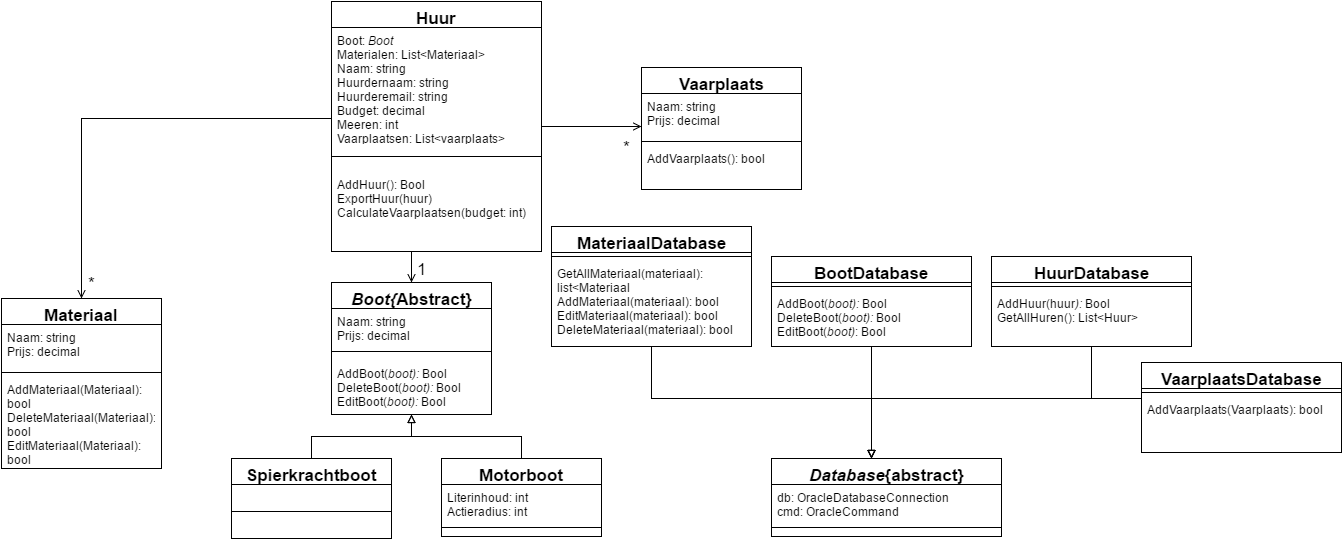

The diagram above was exported from draw.io. Its source (the exported page's mxGraphModel, read from the mxfile embedded in the PNG):
<mxGraphModel dx="1434" dy="1160" grid="1" gridSize="10" guides="1" tooltips="1" connect="1" arrows="1" fold="1" page="0" pageScale="1" pageWidth="826" pageHeight="1169" background="#ffffff" math="0" shadow="0">
  <root>
    <mxCell id="0" style=";html=1;" />
    <mxCell id="1" style=";html=1;" parent="0" />
    <mxCell id="150" style="edgeStyle=orthogonalEdgeStyle;rounded=0;html=1;startArrow=open;startFill=0;endArrow=none;endFill=0;jettySize=auto;orthogonalLoop=1;strokeColor=#000000;fontSize=17;" edge="1" parent="1" source="114" target="145">
      <mxGeometry relative="1" as="geometry">
        <Array as="points">
          <mxPoint x="340" y="-30" />
        </Array>
      </mxGeometry>
    </mxCell>
    <mxCell id="160" value="*" style="text;html=1;resizable=0;points=[];align=center;verticalAlign=middle;labelBackgroundColor=#ffffff;fontSize=17;" vertex="1" connectable="0" parent="150">
      <mxGeometry x="0.9209" y="-5" relative="1" as="geometry">
        <mxPoint x="-223" y="159" as="offset" />
      </mxGeometry>
    </mxCell>
    <mxCell id="114" value="Materiaal" style="swimlane;html=1;fontStyle=1;align=center;verticalAlign=top;childLayout=stackLayout;horizontal=1;startSize=26;horizontalStack=0;resizeParent=1;resizeLast=0;collapsible=1;marginBottom=0;swimlaneFillColor=#ffffff;fontSize=17;" vertex="1" parent="1">
      <mxGeometry x="260" y="150" width="160" height="170" as="geometry" />
    </mxCell>
    <mxCell id="115" value="Naam: string&lt;div&gt;Prijs: decimal&lt;/div&gt;" style="text;html=1;strokeColor=none;fillColor=none;align=left;verticalAlign=top;spacingLeft=4;spacingRight=4;whiteSpace=wrap;overflow=hidden;rotatable=0;points=[[0,0.5],[1,0.5]];portConstraint=eastwest;" vertex="1" parent="114">
      <mxGeometry y="26" width="160" height="44" as="geometry" />
    </mxCell>
    <mxCell id="116" value="" style="line;html=1;strokeWidth=1;fillColor=none;align=left;verticalAlign=middle;spacingTop=-1;spacingLeft=3;spacingRight=3;rotatable=0;labelPosition=right;points=[];portConstraint=eastwest;" vertex="1" parent="114">
      <mxGeometry y="70" width="160" height="8" as="geometry" />
    </mxCell>
    <mxCell id="170" value="AddMateriaal(Materiaal): bool&lt;div&gt;DeleteMateriaal(Materiaal): bool&lt;/div&gt;&lt;div&gt;EditMateriaal(Materiaal): bool&lt;/div&gt;" style="text;html=1;strokeColor=none;fillColor=none;align=left;verticalAlign=top;spacingLeft=4;spacingRight=4;whiteSpace=wrap;overflow=hidden;rotatable=0;points=[[0,0.5],[1,0.5]];portConstraint=eastwest;" vertex="1" parent="114">
      <mxGeometry y="78" width="160" height="92" as="geometry" />
    </mxCell>
    <mxCell id="138" style="edgeStyle=orthogonalEdgeStyle;rounded=0;html=1;startArrow=block;startFill=0;endArrow=none;endFill=0;jettySize=auto;orthogonalLoop=1;strokeColor=#000000;fontSize=17;" edge="1" parent="1" source="118" target="134">
      <mxGeometry relative="1" as="geometry" />
    </mxCell>
    <mxCell id="139" style="edgeStyle=orthogonalEdgeStyle;rounded=0;html=1;startArrow=block;startFill=0;endArrow=none;endFill=0;jettySize=auto;orthogonalLoop=1;strokeColor=#000000;fontSize=17;" edge="1" parent="1" source="118" target="131">
      <mxGeometry relative="1" as="geometry" />
    </mxCell>
    <mxCell id="149" style="edgeStyle=orthogonalEdgeStyle;rounded=0;html=1;startArrow=open;startFill=0;endArrow=none;endFill=0;jettySize=auto;orthogonalLoop=1;strokeColor=#000000;fontSize=17;" edge="1" parent="1" source="118" target="145">
      <mxGeometry relative="1" as="geometry">
        <Array as="points">
          <mxPoint x="670" y="110" />
          <mxPoint x="670" y="110" />
        </Array>
      </mxGeometry>
    </mxCell>
    <mxCell id="159" value="1" style="text;html=1;resizable=0;points=[];align=center;verticalAlign=middle;labelBackgroundColor=#ffffff;fontSize=17;" vertex="1" connectable="0" parent="149">
      <mxGeometry x="0.5484" y="-14" relative="1" as="geometry">
        <mxPoint x="-4" y="10" as="offset" />
      </mxGeometry>
    </mxCell>
    <mxCell id="118" value="&lt;i&gt;Boot{&lt;/i&gt;Abstract}" style="swimlane;html=1;fontStyle=1;align=center;verticalAlign=top;childLayout=stackLayout;horizontal=1;startSize=26;horizontalStack=0;resizeParent=1;resizeLast=1;collapsible=1;marginBottom=0;swimlaneFillColor=#ffffff;fontSize=17;" vertex="1" parent="1">
      <mxGeometry x="590" y="134" width="160" height="132" as="geometry" />
    </mxCell>
    <mxCell id="119" value="Naam: string&lt;div&gt;Prijs: decimal&lt;/div&gt;" style="text;html=1;strokeColor=none;fillColor=none;align=left;verticalAlign=top;spacingLeft=4;spacingRight=4;whiteSpace=wrap;overflow=hidden;rotatable=0;points=[[0,0.5],[1,0.5]];portConstraint=eastwest;" vertex="1" parent="118">
      <mxGeometry y="26" width="160" height="34" as="geometry" />
    </mxCell>
    <mxCell id="120" value="" style="line;html=1;strokeWidth=1;fillColor=none;align=left;verticalAlign=middle;spacingTop=-1;spacingLeft=3;spacingRight=3;rotatable=0;labelPosition=right;points=[];portConstraint=eastwest;" vertex="1" parent="118">
      <mxGeometry y="60" width="160" height="18" as="geometry" />
    </mxCell>
    <mxCell id="171" value="AddBoot(&lt;i&gt;boot): &lt;/i&gt;Bool&lt;div&gt;DeleteBoot(&lt;i&gt;boot): &lt;/i&gt;Bool&lt;/div&gt;&lt;div&gt;EditBoot(&lt;i&gt;boot): &lt;/i&gt;Bool&lt;/div&gt;" style="text;html=1;strokeColor=none;fillColor=none;align=left;verticalAlign=top;spacingLeft=4;spacingRight=4;whiteSpace=wrap;overflow=hidden;rotatable=0;points=[[0,0.5],[1,0.5]];portConstraint=eastwest;" vertex="1" parent="118">
      <mxGeometry y="78" width="160" height="52" as="geometry" />
    </mxCell>
    <mxCell id="122" value="BootDatabase" style="swimlane;html=1;fontStyle=1;align=center;verticalAlign=top;childLayout=stackLayout;horizontal=1;startSize=26;horizontalStack=0;resizeParent=1;resizeLast=0;collapsible=1;marginBottom=0;swimlaneFillColor=#ffffff;fontSize=17;" vertex="1" parent="1">
      <mxGeometry x="1030" y="108" width="200" height="90" as="geometry" />
    </mxCell>
    <mxCell id="124" value="" style="line;html=1;strokeWidth=1;fillColor=none;align=left;verticalAlign=middle;spacingTop=-1;spacingLeft=3;spacingRight=3;rotatable=0;labelPosition=right;points=[];portConstraint=eastwest;" vertex="1" parent="122">
      <mxGeometry y="26" width="200" height="8" as="geometry" />
    </mxCell>
    <mxCell id="125" value="AddBoot(&lt;i&gt;boot): &lt;/i&gt;Bool&lt;div&gt;DeleteBoot(&lt;i&gt;boot): &lt;/i&gt;Bool&lt;/div&gt;&lt;div&gt;EditBoot(&lt;i&gt;boot)&lt;/i&gt;: Bool&lt;/div&gt;" style="text;html=1;strokeColor=none;fillColor=none;align=left;verticalAlign=top;spacingLeft=4;spacingRight=4;whiteSpace=wrap;overflow=hidden;rotatable=0;points=[[0,0.5],[1,0.5]];portConstraint=eastwest;" vertex="1" parent="122">
      <mxGeometry y="34" width="200" height="56" as="geometry" />
    </mxCell>
    <mxCell id="140" style="edgeStyle=orthogonalEdgeStyle;rounded=0;html=1;startArrow=block;startFill=0;endArrow=none;endFill=0;jettySize=auto;orthogonalLoop=1;strokeColor=#000000;fontSize=17;" edge="1" parent="1" source="126" target="122">
      <mxGeometry relative="1" as="geometry">
        <Array as="points">
          <mxPoint x="1130" y="290" />
          <mxPoint x="1130" y="290" />
        </Array>
      </mxGeometry>
    </mxCell>
    <mxCell id="126" value="&lt;i&gt;Database&lt;/i&gt;{abstract}" style="swimlane;html=1;fontStyle=1;align=center;verticalAlign=top;childLayout=stackLayout;horizontal=1;startSize=26;horizontalStack=0;resizeParent=1;resizeLast=0;collapsible=1;marginBottom=0;swimlaneFillColor=#ffffff;fontSize=17;" vertex="1" parent="1">
      <mxGeometry x="1030" y="310" width="230" height="78" as="geometry" />
    </mxCell>
    <mxCell id="127" value="db: OracleDatabaseConnection&lt;div&gt;cmd: OracleCommand&lt;/div&gt;" style="text;html=1;strokeColor=none;fillColor=none;align=left;verticalAlign=top;spacingLeft=4;spacingRight=4;whiteSpace=wrap;overflow=hidden;rotatable=0;points=[[0,0.5],[1,0.5]];portConstraint=eastwest;" vertex="1" parent="126">
      <mxGeometry y="26" width="230" height="34" as="geometry" />
    </mxCell>
    <mxCell id="128" value="" style="line;html=1;strokeWidth=1;fillColor=none;align=left;verticalAlign=middle;spacingTop=-1;spacingLeft=3;spacingRight=3;rotatable=0;labelPosition=right;points=[];portConstraint=eastwest;" vertex="1" parent="126">
      <mxGeometry y="60" width="230" height="18" as="geometry" />
    </mxCell>
    <mxCell id="131" value="Motorboot" style="swimlane;html=1;fontStyle=1;align=center;verticalAlign=top;childLayout=stackLayout;horizontal=1;startSize=26;horizontalStack=0;resizeParent=1;resizeLast=0;collapsible=1;marginBottom=0;swimlaneFillColor=#ffffff;fontSize=17;" vertex="1" parent="1">
      <mxGeometry x="700" y="310" width="160" height="78" as="geometry" />
    </mxCell>
    <mxCell id="132" value="Literinhoud: int&lt;div&gt;Actieradius: int&lt;/div&gt;" style="text;html=1;strokeColor=none;fillColor=none;align=left;verticalAlign=top;spacingLeft=4;spacingRight=4;whiteSpace=wrap;overflow=hidden;rotatable=0;points=[[0,0.5],[1,0.5]];portConstraint=eastwest;" vertex="1" parent="131">
      <mxGeometry y="26" width="160" height="34" as="geometry" />
    </mxCell>
    <mxCell id="133" value="" style="line;html=1;strokeWidth=1;fillColor=none;align=left;verticalAlign=middle;spacingTop=-1;spacingLeft=3;spacingRight=3;rotatable=0;labelPosition=right;points=[];portConstraint=eastwest;" vertex="1" parent="131">
      <mxGeometry y="60" width="160" height="18" as="geometry" />
    </mxCell>
    <mxCell id="134" value="Spierkrachtboot" style="swimlane;html=1;fontStyle=1;align=center;verticalAlign=top;childLayout=stackLayout;horizontal=1;startSize=26;horizontalStack=0;resizeParent=1;resizeLast=0;collapsible=1;marginBottom=0;swimlaneFillColor=#ffffff;fontSize=17;" vertex="1" parent="1">
      <mxGeometry x="490" y="310" width="160" height="80" as="geometry" />
    </mxCell>
    <mxCell id="136" value="" style="line;html=1;strokeWidth=1;fillColor=none;align=left;verticalAlign=middle;spacingTop=-1;spacingLeft=3;spacingRight=3;rotatable=0;labelPosition=right;points=[];portConstraint=eastwest;" vertex="1" parent="134">
      <mxGeometry y="26" width="160" height="54" as="geometry" />
    </mxCell>
    <mxCell id="145" value="Huur" style="swimlane;html=1;fontStyle=1;align=center;verticalAlign=top;childLayout=stackLayout;horizontal=1;startSize=26;horizontalStack=0;resizeParent=1;resizeLast=0;collapsible=1;marginBottom=0;swimlaneFillColor=#ffffff;fontSize=17;" vertex="1" parent="1">
      <mxGeometry x="590" y="-147" width="210" height="250" as="geometry" />
    </mxCell>
    <mxCell id="146" value="Boot: &lt;i&gt;Boot&lt;/i&gt;&lt;div&gt;Materialen: List&amp;lt;Materiaal&amp;gt;&lt;/div&gt;&lt;div&gt;Naam: string&lt;/div&gt;&lt;div&gt;Huurdernaam: string&lt;/div&gt;&lt;div&gt;Huurderemail: string&lt;/div&gt;&lt;div&gt;Budget: decimal&lt;/div&gt;&lt;div&gt;Meeren: int&lt;/div&gt;&lt;div&gt;Vaarplaatsen: List&amp;lt;vaarplaats&amp;gt;&lt;/div&gt;" style="text;html=1;strokeColor=none;fillColor=none;align=left;verticalAlign=top;spacingLeft=4;spacingRight=4;whiteSpace=wrap;overflow=hidden;rotatable=0;points=[[0,0.5],[1,0.5]];portConstraint=eastwest;" vertex="1" parent="145">
      <mxGeometry y="26" width="210" height="114" as="geometry" />
    </mxCell>
    <mxCell id="147" value="" style="line;html=1;strokeWidth=1;fillColor=none;align=left;verticalAlign=middle;spacingTop=-1;spacingLeft=3;spacingRight=3;rotatable=0;labelPosition=right;points=[];portConstraint=eastwest;" vertex="1" parent="145">
      <mxGeometry y="140" width="210" height="30" as="geometry" />
    </mxCell>
    <mxCell id="148" value="AddHuur(): Bool&lt;div&gt;ExportHuur(huur)&lt;/div&gt;&lt;div&gt;CalculateVaarplaatsen(budget: int)&lt;/div&gt;" style="text;html=1;strokeColor=none;fillColor=none;align=left;verticalAlign=top;spacingLeft=4;spacingRight=4;whiteSpace=wrap;overflow=hidden;rotatable=0;points=[[0,0.5],[1,0.5]];portConstraint=eastwest;" vertex="1" parent="145">
      <mxGeometry y="170" width="210" height="80" as="geometry" />
    </mxCell>
    <mxCell id="154" style="edgeStyle=orthogonalEdgeStyle;rounded=0;html=1;startArrow=none;startFill=0;endArrow=block;endFill=0;jettySize=auto;orthogonalLoop=1;strokeColor=#000000;fontSize=17;" edge="1" parent="1" source="151" target="126">
      <mxGeometry relative="1" as="geometry">
        <Array as="points">
          <mxPoint x="1350" y="250" />
          <mxPoint x="1130" y="250" />
        </Array>
      </mxGeometry>
    </mxCell>
    <mxCell id="151" value="HuurDatabase" style="swimlane;html=1;fontStyle=1;align=center;verticalAlign=top;childLayout=stackLayout;horizontal=1;startSize=26;horizontalStack=0;resizeParent=1;resizeLast=0;collapsible=1;marginBottom=0;swimlaneFillColor=#ffffff;fontSize=17;" vertex="1" parent="1">
      <mxGeometry x="1250" y="108" width="200" height="90" as="geometry" />
    </mxCell>
    <mxCell id="152" value="" style="line;html=1;strokeWidth=1;fillColor=none;align=left;verticalAlign=middle;spacingTop=-1;spacingLeft=3;spacingRight=3;rotatable=0;labelPosition=right;points=[];portConstraint=eastwest;" vertex="1" parent="151">
      <mxGeometry y="26" width="200" height="8" as="geometry" />
    </mxCell>
    <mxCell id="153" value="AddHuur(huur&lt;i&gt;): &lt;/i&gt;Bool&lt;div&gt;GetAllHuren(): List&amp;lt;Huur&amp;gt;&lt;/div&gt;" style="text;html=1;strokeColor=none;fillColor=none;align=left;verticalAlign=top;spacingLeft=4;spacingRight=4;whiteSpace=wrap;overflow=hidden;rotatable=0;points=[[0,0.5],[1,0.5]];portConstraint=eastwest;" vertex="1" parent="151">
      <mxGeometry y="34" width="200" height="56" as="geometry" />
    </mxCell>
    <mxCell id="158" style="edgeStyle=orthogonalEdgeStyle;rounded=0;html=1;startArrow=none;startFill=0;endArrow=block;endFill=0;jettySize=auto;orthogonalLoop=1;strokeColor=#000000;fontSize=17;" edge="1" parent="1" source="155" target="126">
      <mxGeometry relative="1" as="geometry">
        <Array as="points">
          <mxPoint x="910" y="250" />
          <mxPoint x="1130" y="250" />
        </Array>
      </mxGeometry>
    </mxCell>
    <mxCell id="155" value="MateriaalDatabase" style="swimlane;html=1;fontStyle=1;align=center;verticalAlign=top;childLayout=stackLayout;horizontal=1;startSize=26;horizontalStack=0;resizeParent=1;resizeLast=0;collapsible=1;marginBottom=0;swimlaneFillColor=#ffffff;fontSize=17;" vertex="1" parent="1">
      <mxGeometry x="810" y="78" width="200" height="120" as="geometry" />
    </mxCell>
    <mxCell id="156" value="" style="line;html=1;strokeWidth=1;fillColor=none;align=left;verticalAlign=middle;spacingTop=-1;spacingLeft=3;spacingRight=3;rotatable=0;labelPosition=right;points=[];portConstraint=eastwest;" vertex="1" parent="155">
      <mxGeometry y="26" width="200" height="8" as="geometry" />
    </mxCell>
    <mxCell id="157" value="GetAllMateriaal(materiaal): list&amp;lt;Materiaal&lt;div&gt;AddMateriaal(materiaal): bool&lt;/div&gt;&lt;div&gt;EditMateriaal(materiaal): bool&lt;/div&gt;&lt;div&gt;DeleteMateriaal(materiaal): bool&lt;/div&gt;" style="text;html=1;strokeColor=none;fillColor=none;align=left;verticalAlign=top;spacingLeft=4;spacingRight=4;whiteSpace=wrap;overflow=hidden;rotatable=0;points=[[0,0.5],[1,0.5]];portConstraint=eastwest;" vertex="1" parent="155">
      <mxGeometry y="34" width="200" height="86" as="geometry" />
    </mxCell>
    <mxCell id="164" style="edgeStyle=orthogonalEdgeStyle;rounded=0;html=1;startArrow=open;startFill=0;endArrow=none;endFill=0;jettySize=auto;orthogonalLoop=1;strokeColor=#000000;fontSize=17;" edge="1" parent="1" source="161" target="145">
      <mxGeometry relative="1" as="geometry">
        <Array as="points">
          <mxPoint x="870" y="-22" />
          <mxPoint x="870" y="-22" />
        </Array>
      </mxGeometry>
    </mxCell>
    <mxCell id="161" value="Vaarplaats" style="swimlane;html=1;fontStyle=1;align=center;verticalAlign=top;childLayout=stackLayout;horizontal=1;startSize=26;horizontalStack=0;resizeParent=1;resizeLast=0;collapsible=1;marginBottom=0;swimlaneFillColor=#ffffff;fontSize=17;" vertex="1" parent="1">
      <mxGeometry x="900" y="-81" width="160" height="122" as="geometry" />
    </mxCell>
    <mxCell id="162" value="Naam: string&lt;div&gt;Prijs: decimal&lt;/div&gt;" style="text;html=1;strokeColor=none;fillColor=none;align=left;verticalAlign=top;spacingLeft=4;spacingRight=4;whiteSpace=wrap;overflow=hidden;rotatable=0;points=[[0,0.5],[1,0.5]];portConstraint=eastwest;" vertex="1" parent="161">
      <mxGeometry y="26" width="160" height="44" as="geometry" />
    </mxCell>
    <mxCell id="163" value="" style="line;html=1;strokeWidth=1;fillColor=none;align=left;verticalAlign=middle;spacingTop=-1;spacingLeft=3;spacingRight=3;rotatable=0;labelPosition=right;points=[];portConstraint=eastwest;" vertex="1" parent="161">
      <mxGeometry y="70" width="160" height="8" as="geometry" />
    </mxCell>
    <mxCell id="169" value="AddVaarplaats(): bool" style="text;html=1;strokeColor=none;fillColor=none;align=left;verticalAlign=top;spacingLeft=4;spacingRight=4;whiteSpace=wrap;overflow=hidden;rotatable=0;points=[[0,0.5],[1,0.5]];portConstraint=eastwest;" vertex="1" parent="161">
      <mxGeometry y="78" width="160" height="32" as="geometry" />
    </mxCell>
    <mxCell id="168" style="edgeStyle=orthogonalEdgeStyle;rounded=0;html=1;startArrow=none;startFill=0;endArrow=block;endFill=0;jettySize=auto;orthogonalLoop=1;strokeColor=#000000;fontSize=17;" edge="1" parent="1" source="165" target="126">
      <mxGeometry relative="1" as="geometry">
        <Array as="points">
          <mxPoint x="1130" y="250" />
        </Array>
      </mxGeometry>
    </mxCell>
    <mxCell id="165" value="VaarplaatsDatabase" style="swimlane;html=1;fontStyle=1;align=center;verticalAlign=top;childLayout=stackLayout;horizontal=1;startSize=26;horizontalStack=0;resizeParent=1;resizeLast=0;collapsible=1;marginBottom=0;swimlaneFillColor=#ffffff;fontSize=17;" vertex="1" parent="1">
      <mxGeometry x="1400" y="214" width="200" height="90" as="geometry" />
    </mxCell>
    <mxCell id="166" value="" style="line;html=1;strokeWidth=1;fillColor=none;align=left;verticalAlign=middle;spacingTop=-1;spacingLeft=3;spacingRight=3;rotatable=0;labelPosition=right;points=[];portConstraint=eastwest;" vertex="1" parent="165">
      <mxGeometry y="26" width="200" height="8" as="geometry" />
    </mxCell>
    <mxCell id="167" value="AddVaarplaats(Vaarplaats): bool" style="text;html=1;strokeColor=none;fillColor=none;align=left;verticalAlign=top;spacingLeft=4;spacingRight=4;whiteSpace=wrap;overflow=hidden;rotatable=0;points=[[0,0.5],[1,0.5]];portConstraint=eastwest;" vertex="1" parent="165">
      <mxGeometry y="34" width="200" height="56" as="geometry" />
    </mxCell>
    <mxCell id="172" value="*" style="text;html=1;resizable=0;points=[];autosize=1;align=left;verticalAlign=top;spacingTop=-4;fontSize=17;" vertex="1" parent="1">
      <mxGeometry x="880" y="-13" width="20" height="20" as="geometry" />
    </mxCell>
  </root>
</mxGraphModel>